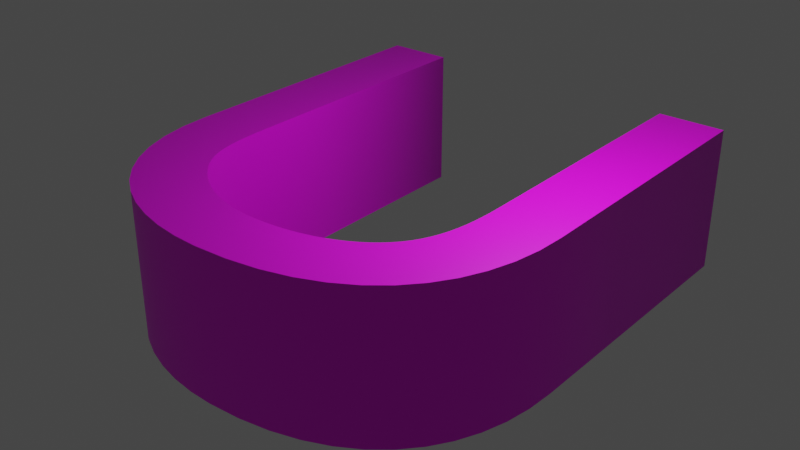 # Source: U.blend  (saved by Blender 2.92.15; exported with 4.5.12 LTS)
import bpy
from mathutils import Matrix  # noqa: F401  (used for matrix-valued properties, if any)

bpy.ops.wm.read_factory_settings(use_empty=True)
scene = bpy.context.scene
scene.name = 'Scene'

# ---- collections
col_collection = bpy.data.collections.new('Collection'); scene.collection.children.link(col_collection)

# ---- images (referenced by path relative to the original .blend; pixels are not part of the script)
import os
ASSET_DIR = os.environ.get("B2B_ASSET_DIR", "")  # directory of the original .blend (textures are referenced by path, not embedded)
HERE = os.path.dirname(os.path.abspath(__file__))  # packed textures are extracted next to this script under _unpacked/

def load_image(name, relpath, width, height, colorspace="sRGB"):
    """Load a texture the original file referenced (path relative to the .blend, or extracted next to this script)."""
    p = next((c for c in (os.path.join(HERE, relpath), os.path.join(ASSET_DIR, relpath)) if relpath and os.path.exists(c)), "")
    if p:
        img = bpy.data.images.load(p, check_existing=True)
        img.name = name
    else:  # same state as the original file: an image datablock whose file is absent (Cycles renders it pink)
        img = bpy.data.images.new(name, width, height)
        img.source = "FILE"
        img.filepath = "//" + (relpath or name)
    img.colorspace_settings.name = colorspace
    return img
img_u_texture_jpg = load_image('U_texture.jpg', 'U_texture.jpg', 1024, 1024, 'sRGB')

# ---- materials (node trees are filled in below, after node groups)
mat_material_001 = bpy.data.materials.new('Material.001')
mat_material_001.use_transparent_shadow = False

# ---- material node trees
mat_material_001.use_nodes = True; mat_material_001.node_tree.nodes.clear()
_N = mat_material_001.node_tree.nodes; _L = mat_material_001.node_tree.links
n0 = _N.new('ShaderNodeBsdfPrincipled'); n0.name = 'Principled BSDF'; n0.location = (10, 300)
n0.distribution = 'GGX'
n0.subsurface_method = 'BURLEY'
n0.inputs[3].default_value = 1.45
n0.inputs[27].default_value = (0.0, 0.0, 0.0, 1.0)
n0.inputs[28].default_value = 1.0
n1 = _N.new('ShaderNodeOutputMaterial'); n1.name = 'Material Output'; n1.location = (300, 300)
n2 = _N.new('ShaderNodeTexImage'); n2.name = 'Image Texture'; n2.location = (-280, 280)
n2.image = img_u_texture_jpg
_L.new(n0.outputs[0], n1.inputs[0])
_L.new(n2.outputs[0], n0.inputs[0])
n1.is_active_output = True

# ---- world
world_world = bpy.data.worlds.new('World'); scene.world = world_world
world_world.use_nodes = True; world_world.node_tree.nodes.clear()
_N = world_world.node_tree.nodes; _L = world_world.node_tree.links
n0 = _N.new('ShaderNodeOutputWorld'); n0.name = 'World Output'; n0.location = (300, 300)
n1 = _N.new('ShaderNodeBackground'); n1.name = 'Background'; n1.location = (10, 300)
n1.inputs[0].default_value = (0.05088, 0.05088, 0.05088, 1.0)
_L.new(n1.outputs[0], n0.inputs[0])
n0.is_active_output = True
world_world.color = (0.05088, 0.05088, 0.05088)
world_world.use_sun_shadow = False
world_world.sun_shadow_jitter_overblur = 0.0

# ---- lights
light_light = bpy.data.lights.new('Light', 'POINT')
light_light.transmission_factor = 0.0
light_light.energy = 1000.0
light_light.shadow_soft_size = 0.1
light_light.shadow_maximum_resolution = 0.006
light_light.use_absolute_resolution = True

# ---- meshes
me_text = bpy.data.meshes.new('Text')
me_text.from_pydata([(4.207, -0.3636, 1.34), (4.12, -0.8952, 1.34), (3.973, -1.388, 1.34), (3.768, -1.841, 1.34), (3.504, -2.249, 1.34), (3.181, -2.612, 1.34), (2.799, -2.926, 1.34), (2.357, -3.188, 1.34), (1.856, -3.397, 1.34), (1.295, -3.549, 1.34), (0.6749, -3.642, 1.34), (-0.005536, -3.674, 1.34), (-0.5073, -3.65, 1.34), (-1.0, -3.578, 1.34), (-1.477, -3.456, 1.34), (-1.932, -3.284, 1.34), (-2.359, -3.059, 1.34), (-2.75, -2.782, 1.34), (-3.098, -2.45, 1.34), (-3.399, -2.063, 1.34), (-3.644, -1.619, 1.34), (-3.827, -1.117, 1.34), (-3.942, -0.5567, 1.34), (-3.982, 0.06389, 1.34), (-3.982, 6.0, 1.34), (-2.61, 6.0, 1.34), (-2.61, 0.3579, 1.34), (-2.607, 0.1012, 1.34), (-2.597, -0.1315, 1.34), (-2.581, -0.3421, 1.34), (-2.557, -0.5329, 1.34), (-2.525, -0.706, 1.34), (-2.485, -0.8636, 1.34), (-2.436, -1.008, 1.34), (-2.377, -1.141, 1.34), (-2.308, -1.264, 1.34), (-2.229, -1.381, 1.34), (-2.138, -1.493, 1.34), (-2.036, -1.602, 1.34), (-1.896, -1.733, 1.34), (-1.751, -1.852, 1.34), (-1.6, -1.959, 1.34), (-1.443, -2.055, 1.34), (-1.28, -2.14, 1.34), (-1.112, -2.213, 1.34), (-0.9371, -2.275, 1.34), (-0.7569, -2.325, 1.34), (-0.5708, -2.364, 1.34), (-0.3789, -2.392, 1.34), (-0.1811, -2.409, 1.34), (0.02246, -2.414, 1.34), (0.2788, -2.407, 1.34), (0.5228, -2.387, 1.34), (0.7544, -2.355, 1.34), (0.9734, -2.311, 1.34), (1.18, -2.256, 1.34), (1.373, -2.192, 1.34), (1.554, -2.118, 1.34), (1.722, -2.037, 1.34), (1.877, -1.948, 1.34), (2.019, -1.852, 1.34), (2.147, -1.75, 1.34), (2.262, -1.644, 1.34), (2.377, -1.517, 1.34), (2.477, -1.382, 1.34), (2.563, -1.237, 1.34), (2.636, -1.085, 1.34), (2.697, -0.9232, 1.34), (2.747, -0.7534, 1.34), (2.787, -0.575, 1.34), (2.817, -0.3883, 1.34), (2.839, -0.1931, 1.34), (2.854, 0.01029, 1.34), (2.862, 0.222, 1.34), (2.864, 0.4419, 1.34), (2.864, 6.0, 1.34), (4.236, 6.0, 1.34), (4.236, 0.2039, 1.34), (4.207, -0.3636, -1.66), (4.12, -0.8952, -1.66), (3.973, -1.388, -1.66), (3.768, -1.841, -1.66), (3.504, -2.249, -1.66), (3.181, -2.612, -1.66), (2.799, -2.926, -1.66), (2.357, -3.188, -1.66), (1.856, -3.397, -1.66), (1.295, -3.549, -1.66), (0.6749, -3.642, -1.66), (-0.005536, -3.674, -1.66), (-0.5073, -3.65, -1.66), (-1.0, -3.578, -1.66), (-1.477, -3.456, -1.66), (-1.932, -3.284, -1.66), (-2.359, -3.059, -1.66), (-2.75, -2.782, -1.66), (-3.098, -2.45, -1.66), (-3.399, -2.063, -1.66), (-3.644, -1.619, -1.66), (-3.827, -1.117, -1.66), (-3.942, -0.5567, -1.66), (-3.982, 0.06389, -1.66), (-3.982, 6.0, -1.66), (-2.61, 6.0, -1.66), (-2.61, 0.3579, -1.66), (-2.607, 0.1012, -1.66), (-2.597, -0.1315, -1.66), (-2.581, -0.3421, -1.66), (-2.557, -0.5329, -1.66), (-2.525, -0.706, -1.66), (-2.485, -0.8636, -1.66), (-2.436, -1.008, -1.66), (-2.377, -1.141, -1.66), (-2.308, -1.264, -1.66), (-2.229, -1.381, -1.66), (-2.138, -1.493, -1.66), (-2.036, -1.602, -1.66), (-1.896, -1.733, -1.66), (-1.751, -1.852, -1.66), (-1.6, -1.959, -1.66), (-1.443, -2.055, -1.66), (-1.28, -2.14, -1.66), (-1.112, -2.213, -1.66), (-0.9371, -2.275, -1.66), (-0.7569, -2.325, -1.66), (-0.5708, -2.364, -1.66), (-0.3789, -2.392, -1.66), (-0.1811, -2.409, -1.66), (0.02246, -2.414, -1.66), (0.2788, -2.407, -1.66), (0.5228, -2.387, -1.66), (0.7544, -2.355, -1.66), (0.9734, -2.311, -1.66), (1.18, -2.256, -1.66), (1.373, -2.192, -1.66), (1.554, -2.118, -1.66), (1.722, -2.037, -1.66), (1.877, -1.948, -1.66), (2.019, -1.852, -1.66), (2.147, -1.75, -1.66), (2.262, -1.644, -1.66), (2.377, -1.517, -1.66), (2.477, -1.382, -1.66), (2.563, -1.237, -1.66), (2.636, -1.085, -1.66), (2.697, -0.9232, -1.66), (2.747, -0.7534, -1.66), (2.787, -0.575, -1.66), (2.817, -0.3883, -1.66), (2.839, -0.1931, -1.66), (2.854, 0.01029, -1.66), (2.862, 0.222, -1.66), (2.864, 0.4419, -1.66), (2.864, 6.0, -1.66), (4.236, 6.0, -1.66), (4.236, 0.2039, -1.66), (4.207, -0.3636, -1.66), (4.207, -0.3636, 1.34), (4.12, -0.8952, -1.66), (4.12, -0.8952, 1.34), (3.973, -1.388, -1.66), (3.973, -1.388, 1.34), (3.768, -1.841, -1.66), (3.768, -1.841, 1.34), (3.504, -2.249, -1.66), (3.504, -2.249, 1.34), (3.181, -2.612, -1.66), (3.181, -2.612, 1.34), (2.799, -2.926, -1.66), (2.799, -2.926, 1.34), (2.357, -3.188, -1.66), (2.357, -3.188, 1.34), (1.856, -3.397, -1.66), (1.856, -3.397, 1.34), (1.295, -3.549, -1.66), (1.295, -3.549, 1.34), (0.6749, -3.642, -1.66), (0.6749, -3.642, 1.34), (-0.005536, -3.674, -1.66), (-0.005536, -3.674, 1.34), (-0.5073, -3.65, -1.66), (-0.5073, -3.65, 1.34), (-1.0, -3.578, -1.66), (-1.0, -3.578, 1.34), (-1.477, -3.456, -1.66), (-1.477, -3.456, 1.34), (-1.932, -3.284, -1.66), (-1.932, -3.284, 1.34), (-2.359, -3.059, -1.66), (-2.359, -3.059, 1.34), (-2.75, -2.782, -1.66), (-2.75, -2.782, 1.34), (-3.098, -2.45, -1.66), (-3.098, -2.45, 1.34), (-3.399, -2.063, -1.66), (-3.399, -2.063, 1.34), (-3.644, -1.619, -1.66), (-3.644, -1.619, 1.34), (-3.827, -1.117, -1.66), (-3.827, -1.117, 1.34), (-3.942, -0.5567, -1.66), (-3.942, -0.5567, 1.34), (-3.982, 0.06389, -1.66), (-3.982, 0.06389, 1.34), (-3.982, 6.0, -1.66), (-3.982, 6.0, 1.34), (-2.61, 6.0, -1.66), (-2.61, 6.0, 1.34), (-2.61, 0.3579, -1.66), (-2.61, 0.3579, 1.34), (-2.607, 0.1012, -1.66), (-2.607, 0.1012, 1.34), (-2.597, -0.1315, -1.66), (-2.597, -0.1315, 1.34), (-2.581, -0.3421, -1.66), (-2.581, -0.3421, 1.34), (-2.557, -0.5329, -1.66), (-2.557, -0.5329, 1.34), (-2.525, -0.706, -1.66), (-2.525, -0.706, 1.34), (-2.485, -0.8636, -1.66), (-2.485, -0.8636, 1.34), (-2.436, -1.008, -1.66), (-2.436, -1.008, 1.34), (-2.377, -1.141, -1.66), (-2.377, -1.141, 1.34), (-2.308, -1.264, -1.66), (-2.308, -1.264, 1.34), (-2.229, -1.381, -1.66), (-2.229, -1.381, 1.34), (-2.138, -1.493, -1.66), (-2.138, -1.493, 1.34), (-2.036, -1.602, -1.66), (-2.036, -1.602, 1.34), (-1.896, -1.733, -1.66), (-1.896, -1.733, 1.34), (-1.751, -1.852, -1.66), (-1.751, -1.852, 1.34), (-1.6, -1.959, -1.66), (-1.6, -1.959, 1.34), (-1.443, -2.055, -1.66), (-1.443, -2.055, 1.34), (-1.28, -2.14, -1.66), (-1.28, -2.14, 1.34), (-1.112, -2.213, -1.66), (-1.112, -2.213, 1.34), (-0.9371, -2.275, -1.66), (-0.9371, -2.275, 1.34), (-0.7569, -2.325, -1.66), (-0.7569, -2.325, 1.34), (-0.5708, -2.364, -1.66), (-0.5708, -2.364, 1.34), (-0.3789, -2.392, -1.66), (-0.3789, -2.392, 1.34), (-0.1811, -2.409, -1.66), (-0.1811, -2.409, 1.34), (0.02246, -2.414, -1.66), (0.02246, -2.414, 1.34), (0.2788, -2.407, -1.66), (0.2788, -2.407, 1.34), (0.5228, -2.387, -1.66), (0.5228, -2.387, 1.34), (0.7544, -2.355, -1.66), (0.7544, -2.355, 1.34), (0.9734, -2.311, -1.66), (0.9734, -2.311, 1.34), (1.18, -2.256, -1.66), (1.18, -2.256, 1.34), (1.373, -2.192, -1.66), (1.373, -2.192, 1.34), (1.554, -2.118, -1.66), (1.554, -2.118, 1.34), (1.722, -2.037, -1.66), (1.722, -2.037, 1.34), (1.877, -1.948, -1.66), (1.877, -1.948, 1.34), (2.019, -1.852, -1.66), (2.019, -1.852, 1.34), (2.147, -1.75, -1.66), (2.147, -1.75, 1.34), (2.262, -1.644, -1.66), (2.262, -1.644, 1.34), (2.377, -1.517, -1.66), (2.377, -1.517, 1.34), (2.477, -1.382, -1.66), (2.477, -1.382, 1.34), (2.563, -1.237, -1.66), (2.563, -1.237, 1.34), (2.636, -1.085, -1.66), (2.636, -1.085, 1.34), (2.697, -0.9232, -1.66), (2.697, -0.9232, 1.34), (2.747, -0.7534, -1.66), (2.747, -0.7534, 1.34), (2.787, -0.575, -1.66), (2.787, -0.575, 1.34), (2.817, -0.3883, -1.66), (2.817, -0.3883, 1.34), (2.839, -0.1931, -1.66), (2.839, -0.1931, 1.34), (2.854, 0.01029, -1.66), (2.854, 0.01029, 1.34), (2.862, 0.222, -1.66), (2.862, 0.222, 1.34), (2.864, 0.4419, -1.66), (2.864, 0.4419, 1.34), (2.864, 6.0, -1.66), (2.864, 6.0, 1.34), (4.236, 6.0, -1.66), (4.236, 6.0, 1.34), (4.236, 0.2039, -1.66), (4.236, 0.2039, 1.34)], [], [(23, 25, 24), (23, 26, 25), (74, 76, 75), (74, 77, 76), (73, 77, 74), (23, 27, 26), (72, 77, 73), (72, 0, 77), (23, 28, 27), (22, 28, 23), (71, 0, 72), (22, 29, 28), (70, 0, 71), (22, 30, 29), (70, 1, 0), (69, 1, 70), (22, 31, 30), (21, 31, 22), (68, 1, 69), (21, 32, 31), (67, 1, 68), (21, 33, 32), (67, 2, 1), (66, 2, 67), (21, 34, 33), (65, 2, 66), (20, 34, 21), (20, 35, 34), (64, 2, 65), (20, 36, 35), (20, 37, 36), (63, 2, 64), (63, 3, 2), (20, 38, 37), (62, 3, 63), (20, 39, 38), (19, 39, 20), (61, 3, 62), (19, 40, 39), (60, 3, 61), (60, 4, 3), (19, 41, 40), (59, 4, 60), (58, 4, 59), (19, 42, 41), (57, 4, 58), (19, 43, 42), (18, 43, 19), (56, 4, 57), (18, 44, 43), (55, 4, 56), (18, 45, 44), (55, 5, 4), (54, 5, 55), (18, 46, 45), (53, 5, 54), (18, 47, 46), (52, 5, 53), (18, 48, 47), (51, 5, 52), (18, 49, 48), (50, 5, 51), (18, 50, 49), (18, 5, 50), (17, 5, 18), (17, 6, 5), (16, 6, 17), (16, 7, 6), (15, 7, 16), (15, 8, 7), (14, 8, 15), (14, 9, 8), (13, 9, 14), (13, 10, 9), (12, 10, 13), (12, 11, 10), (103, 101, 102), (104, 101, 103), (154, 152, 153), (155, 152, 154), (155, 151, 152), (105, 101, 104), (155, 150, 151), (78, 150, 155), (106, 101, 105), (106, 100, 101), (78, 149, 150), (107, 100, 106), (78, 148, 149), (108, 100, 107), (79, 148, 78), (79, 147, 148), (109, 100, 108), (109, 99, 100), (79, 146, 147), (110, 99, 109), (79, 145, 146), (111, 99, 110), (80, 145, 79), (80, 144, 145), (112, 99, 111), (80, 143, 144), (112, 98, 99), (113, 98, 112), (80, 142, 143), (114, 98, 113), (115, 98, 114), (80, 141, 142), (81, 141, 80), (116, 98, 115), (81, 140, 141), (117, 98, 116), (117, 97, 98), (81, 139, 140), (118, 97, 117), (81, 138, 139), (82, 138, 81), (119, 97, 118), (82, 137, 138), (82, 136, 137), (120, 97, 119), (82, 135, 136), (121, 97, 120), (121, 96, 97), (82, 134, 135), (122, 96, 121), (82, 133, 134), (123, 96, 122), (83, 133, 82), (83, 132, 133), (124, 96, 123), (83, 131, 132), (125, 96, 124), (83, 130, 131), (126, 96, 125), (83, 129, 130), (127, 96, 126), (83, 128, 129), (128, 96, 127), (83, 96, 128), (83, 95, 96), (84, 95, 83), (84, 94, 95), (85, 94, 84), (85, 93, 94), (86, 93, 85), (86, 92, 93), (87, 92, 86), (87, 91, 92), (88, 91, 87), (88, 90, 91), (89, 90, 88), (159, 156, 157), (161, 158, 159), (163, 160, 161), (165, 162, 163), (167, 164, 165), (169, 166, 167), (171, 168, 169), (173, 170, 171), (175, 172, 173), (177, 174, 175), (179, 176, 177), (181, 178, 179), (183, 180, 181), (185, 182, 183), (187, 184, 185), (189, 186, 187), (191, 188, 189), (193, 190, 191), (195, 192, 193), (197, 194, 195), (199, 196, 197), (201, 198, 199), (203, 200, 201), (205, 202, 203), (207, 204, 205), (209, 206, 207), (211, 208, 209), (213, 210, 211), (215, 212, 213), (217, 214, 215), (219, 216, 217), (221, 218, 219), (223, 220, 221), (225, 222, 223), (227, 224, 225), (229, 226, 227), (231, 228, 229), (233, 230, 231), (235, 232, 233), (237, 234, 235), (239, 236, 237), (241, 238, 239), (243, 240, 241), (245, 242, 243), (247, 244, 245), (249, 246, 247), (251, 248, 249), (253, 250, 251), (255, 252, 253), (257, 254, 255), (259, 256, 257), (261, 258, 259), (263, 260, 261), (265, 262, 263), (267, 264, 265), (269, 266, 267), (271, 268, 269), (273, 270, 271), (275, 272, 273), (277, 274, 275), (279, 276, 277), (281, 278, 279), (283, 280, 281), (285, 282, 283), (287, 284, 285), (289, 286, 287), (291, 288, 289), (293, 290, 291), (295, 292, 293), (297, 294, 295), (299, 296, 297), (301, 298, 299), (303, 300, 301), (305, 302, 303), (307, 304, 305), (309, 306, 307), (311, 308, 309), (157, 310, 311), (159, 158, 156), (161, 160, 158), (163, 162, 160), (165, 164, 162), (167, 166, 164), (169, 168, 166), (171, 170, 168), (173, 172, 170), (175, 174, 172), (177, 176, 174), (179, 178, 176), (181, 180, 178), (183, 182, 180), (185, 184, 182), (187, 186, 184), (189, 188, 186), (191, 190, 188), (193, 192, 190), (195, 194, 192), (197, 196, 194), (199, 198, 196), (201, 200, 198), (203, 202, 200), (205, 204, 202), (207, 206, 204), (209, 208, 206), (211, 210, 208), (213, 212, 210), (215, 214, 212), (217, 216, 214), (219, 218, 216), (221, 220, 218), (223, 222, 220), (225, 224, 222), (227, 226, 224), (229, 228, 226), (231, 230, 228), (233, 232, 230), (235, 234, 232), (237, 236, 234), (239, 238, 236), (241, 240, 238), (243, 242, 240), (245, 244, 242), (247, 246, 244), (249, 248, 246), (251, 250, 248), (253, 252, 250), (255, 254, 252), (257, 256, 254), (259, 258, 256), (261, 260, 258), (263, 262, 260), (265, 264, 262), (267, 266, 264), (269, 268, 266), (271, 270, 268), (273, 272, 270), (275, 274, 272), (277, 276, 274), (279, 278, 276), (281, 280, 278), (283, 282, 280), (285, 284, 282), (287, 286, 284), (289, 288, 286), (291, 290, 288), (293, 292, 290), (295, 294, 292), (297, 296, 294), (299, 298, 296), (301, 300, 298), (303, 302, 300), (305, 304, 302), (307, 306, 304), (309, 308, 306), (311, 310, 308), (157, 156, 310)])
me_text.polygons.foreach_set('use_smooth', [0, 0, 0, 0, 0, 0, 0, 0, 0, 0, 0, 0, 0, 0, 0, 0, 0, 0, 0, 0, 0, 0, 0, 0, 0, 0, 0, 0, 0, 0, 0, 0, 0, 0, 0, 0, 0, 0, 0, 0, 0, 0, 0, 0, 0, 0, 0, 0, 0, 0, 0, 0, 0, 0, 0, 0, 0, 0, 0, 0, 0, 0, 0, 0, 0, 0, 0, 0, 0, 0, 0, 0, 0, 0, 0, 0, 0, 0, 0, 0, 0, 0, 0, 0, 0, 0, 0, 0, 0, 0, 0, 0, 0, 0, 0, 0, 0, 0, 0, 0, 0, 0, 0, 0, 0, 0, 0, 0, 0, 0, 0, 0, 0, 0, 0, 0, 0, 0, 0, 0, 0, 0, 0, 0, 0, 0, 0, 0, 0, 0, 0, 0, 0, 0, 0, 0, 0, 0, 0, 0, 0, 0, 0, 0, 0, 0, 0, 0, 0, 0, 0, 0, 1, 1, 1, 1, 1, 1, 1, 1, 1, 1, 1, 1, 1, 1, 1, 1, 1, 1, 1, 1, 1, 1, 1, 1, 1, 1, 1, 1, 1, 1, 1, 1, 1, 1, 1, 1, 1, 1, 1, 1, 1, 1, 1, 1, 1, 1, 1, 1, 1, 1, 1, 1, 1, 1, 1, 1, 1, 1, 1, 1, 1, 1, 1, 1, 1, 1, 1, 1, 1, 1, 1, 1, 1, 1, 1, 1, 1, 1, 1, 1, 1, 1, 1, 1, 1, 1, 1, 1, 1, 1, 1, 1, 1, 1, 1, 1, 1, 1, 1, 1, 1, 1, 1, 1, 1, 1, 1, 1, 1, 1, 1, 1, 1, 1, 1, 1, 1, 1, 1, 1, 1, 1, 1, 1, 1, 1, 1, 1, 1, 1, 1, 1, 1, 1, 1, 1, 1, 1, 1, 1, 1, 1, 1, 1, 1, 1, 1, 1, 1, 1, 1, 1, 1, 1, 1, 1])
_uv = me_text.uv_layers.new(name='UVMap')
_uv.uv.foreach_set('vector', [0.2987, 0.0, 0.3247, 0.0, 0.3117, 0.0, 0.2987, 0.0, 0.3377, 0.0, 0.3247, 0.0, 0.961, 0.0, 0.987, 0.0, 0.974, 0.0, 0.961, 0.0, 1.0, 0.0, 0.987, 0.0, 0.9481, 0.0, 1.0, 0.0, 0.961, 0.0, 0.2987, 0.0, 0.3506, 0.0, 0.3377, 0.0, 0.9351, 0.0, 1.0, 0.0, 0.9481, 0.0, 0.9351, 0.0, 0.0, 0.0, 1.0, 0.0, 0.2987, 0.0, 0.3636, 0.0, 0.3506, 0.0, 0.2857, 0.0, 0.3636, 0.0, 0.2987, 0.0, 0.9221, 0.0, 0.0, 0.0, 0.9351, 0.0, 0.2857, 0.0, 0.3766, 0.0, 0.3636, 0.0, 0.9091, 0.0, 0.0, 0.0, 0.9221, 0.0, 0.2857, 0.0, 0.3896, 0.0, 0.3766, 0.0, 0.9091, 0.0, 0.01299, 0.0, 0.0, 0.0, 0.8961, 0.0, 0.01299, 0.0, 0.9091, 0.0, 0.2857, 0.0, 0.4026, 0.0, 0.3896, 0.0, 0.2727, 0.0, 0.4026, 0.0, 0.2857, 0.0, 0.8831, 0.0, 0.01299, 0.0, 0.8961, 0.0, 0.2727, 0.0, 0.4156, 0.0, 0.4026, 0.0, 0.8701, 0.0, 0.01299, 0.0, 0.8831, 0.0, 0.2727, 0.0, 0.4286, 0.0, 0.4156, 0.0, 0.8701, 0.0, 0.02597, 0.0, 0.01299, 0.0, 0.8571, 0.0, 0.02597, 0.0, 0.8701, 0.0, 0.2727, 0.0, 0.4416, 0.0, 0.4286, 0.0, 0.8442, 0.0, 0.02597, 0.0, 0.8571, 0.0, 0.2597, 0.0, 0.4416, 0.0, 0.2727, 0.0, 0.2597, 0.0, 0.4545, 0.0, 0.4416, 0.0, 0.8312, 0.0, 0.02597, 0.0, 0.8442, 0.0, 0.2597, 0.0, 0.4675, 0.0, 0.4545, 0.0, 0.2597, 0.0, 0.4805, 0.0, 0.4675, 0.0, 0.8182, 0.0, 0.02597, 0.0, 0.8312, 0.0, 0.8182, 0.0, 0.03896, 0.0, 0.02597, 0.0, 0.2597, 0.0, 0.4935, 0.0, 0.4805, 0.0, 0.8052, 0.0, 0.03896, 0.0, 0.8182, 0.0, 0.2597, 0.0, 0.5065, 0.0, 0.4935, 0.0, 0.2468, 0.0, 0.5065, 0.0, 0.2597, 0.0, 0.7922, 0.0, 0.03896, 0.0, 0.8052, 0.0, 0.2468, 0.0, 0.5195, 0.0, 0.5065, 0.0, 0.7792, 0.0, 0.03896, 0.0, 0.7922, 0.0, 0.7792, 0.0, 0.05195, 0.0, 0.03896, 0.0, 0.2468, 0.0, 0.5325, 0.0, 0.5195, 0.0, 0.7662, 0.0, 0.05195, 0.0, 0.7792, 0.0, 0.7532, 0.0, 0.05195, 0.0, 0.7662, 0.0, 0.2468, 0.0, 0.5455, 0.0, 0.5325, 0.0, 0.7403, 0.0, 0.05195, 0.0, 0.7532, 0.0, 0.2468, 0.0, 0.5584, 0.0, 0.5455, 0.0, 0.2338, 0.0, 0.5584, 0.0, 0.2468, 0.0, 0.7273, 0.0, 0.05195, 0.0, 0.7403, 0.0, 0.2338, 0.0, 0.5714, 0.0, 0.5584, 0.0, 0.7143, 0.0, 0.05195, 0.0, 0.7273, 0.0, 0.2338, 0.0, 0.5844, 0.0, 0.5714, 0.0, 0.7143, 0.0, 0.06494, 0.0, 0.05195, 0.0, 0.7013, 0.0, 0.06494, 0.0, 0.7143, 0.0, 0.2338, 0.0, 0.5974, 0.0, 0.5844, 0.0, 0.6883, 0.0, 0.06494, 0.0, 0.7013, 0.0, 0.2338, 0.0, 0.6104, 0.0, 0.5974, 0.0, 0.6753, 0.0, 0.06494, 0.0, 0.6883, 0.0, 0.2338, 0.0, 0.6234, 0.0, 0.6104, 0.0, 0.6623, 0.0, 0.06494, 0.0, 0.6753, 0.0, 0.2338, 0.0, 0.6364, 0.0, 0.6234, 0.0, 0.6494, 0.0, 0.06494, 0.0, 0.6623, 0.0, 0.2338, 0.0, 0.6494, 0.0, 0.6364, 0.0, 0.2338, 0.0, 0.06494, 0.0, 0.6494, 0.0, 0.2208, 0.0, 0.06494, 0.0, 0.2338, 0.0, 0.2208, 0.0, 0.07792, 0.0, 0.06494, 0.0, 0.2078, 0.0, 0.07792, 0.0, 0.2208, 0.0, 0.2078, 0.0, 0.09091, 0.0, 0.07792, 0.0, 0.1948, 0.0, 0.09091, 0.0, 0.2078, 0.0, 0.1948, 0.0, 0.1039, 0.0, 0.09091, 0.0, 0.1818, 0.0, 0.1039, 0.0, 0.1948, 0.0, 0.1818, 0.0, 0.1169, 0.0, 0.1039, 0.0, 0.1688, 0.0, 0.1169, 0.0, 0.1818, 0.0, 0.1688, 0.0, 0.1299, 0.0, 0.1169, 0.0, 0.1558, 0.0, 0.1299, 0.0, 0.1688, 0.0, 0.1558, 0.0, 0.1429, 0.0, 0.1299, 0.0, 0.3247, 0.0, 0.2987, 0.0, 0.3117, 0.0, 0.3377, 0.0, 0.2987, 0.0, 0.3247, 0.0, 0.987, 0.0, 0.961, 0.0, 0.974, 0.0, 1.0, 0.0, 0.961, 0.0, 0.987, 0.0, 1.0, 0.0, 0.9481, 0.0, 0.961, 0.0, 0.3506, 0.0, 0.2987, 0.0, 0.3377, 0.0, 1.0, 0.0, 0.9351, 0.0, 0.9481, 0.0, 0.0, 0.0, 0.9351, 0.0, 1.0, 0.0, 0.3636, 0.0, 0.2987, 0.0, 0.3506, 0.0, 0.3636, 0.0, 0.2857, 0.0, 0.2987, 0.0, 0.0, 0.0, 0.9221, 0.0, 0.9351, 0.0, 0.3766, 0.0, 0.2857, 0.0, 0.3636, 0.0, 0.0, 0.0, 0.9091, 0.0, 0.9221, 0.0, 0.3896, 0.0, 0.2857, 0.0, 0.3766, 0.0, 0.01299, 0.0, 0.9091, 0.0, 0.0, 0.0, 0.01299, 0.0, 0.8961, 0.0, 0.9091, 0.0, 0.4026, 0.0, 0.2857, 0.0, 0.3896, 0.0, 0.4026, 0.0, 0.2727, 0.0, 0.2857, 0.0, 0.01299, 0.0, 0.8831, 0.0, 0.8961, 0.0, 0.4156, 0.0, 0.2727, 0.0, 0.4026, 0.0, 0.01299, 0.0, 0.8701, 0.0, 0.8831, 0.0, 0.4286, 0.0, 0.2727, 0.0, 0.4156, 0.0, 0.02597, 0.0, 0.8701, 0.0, 0.01299, 0.0, 0.02597, 0.0, 0.8571, 0.0, 0.8701, 0.0, 0.4416, 0.0, 0.2727, 0.0, 0.4286, 0.0, 0.02597, 0.0, 0.8442, 0.0, 0.8571, 0.0, 0.4416, 0.0, 0.2597, 0.0, 0.2727, 0.0, 0.4545, 0.0, 0.2597, 0.0, 0.4416, 0.0, 0.02597, 0.0, 0.8312, 0.0, 0.8442, 0.0, 0.4675, 0.0, 0.2597, 0.0, 0.4545, 0.0, 0.4805, 0.0, 0.2597, 0.0, 0.4675, 0.0, 0.02597, 0.0, 0.8182, 0.0, 0.8312, 0.0, 0.03896, 0.0, 0.8182, 0.0, 0.02597, 0.0, 0.4935, 0.0, 0.2597, 0.0, 0.4805, 0.0, 0.03896, 0.0, 0.8052, 0.0, 0.8182, 0.0, 0.5065, 0.0, 0.2597, 0.0, 0.4935, 0.0, 0.5065, 0.0, 0.2468, 0.0, 0.2597, 0.0, 0.03896, 0.0, 0.7922, 0.0, 0.8052, 0.0, 0.5195, 0.0, 0.2468, 0.0, 0.5065, 0.0, 0.03896, 0.0, 0.7792, 0.0, 0.7922, 0.0, 0.05195, 0.0, 0.7792, 0.0, 0.03896, 0.0, 0.5325, 0.0, 0.2468, 0.0, 0.5195, 0.0, 0.05195, 0.0, 0.7662, 0.0, 0.7792, 0.0, 0.05195, 0.0, 0.7532, 0.0, 0.7662, 0.0, 0.5455, 0.0, 0.2468, 0.0, 0.5325, 0.0, 0.05195, 0.0, 0.7403, 0.0, 0.7532, 0.0, 0.5584, 0.0, 0.2468, 0.0, 0.5455, 0.0, 0.5584, 0.0, 0.2338, 0.0, 0.2468, 0.0, 0.05195, 0.0, 0.7273, 0.0, 0.7403, 0.0, 0.5714, 0.0, 0.2338, 0.0, 0.5584, 0.0, 0.05195, 0.0, 0.7143, 0.0, 0.7273, 0.0, 0.5844, 0.0, 0.2338, 0.0, 0.5714, 0.0, 0.06494, 0.0, 0.7143, 0.0, 0.05195, 0.0, 0.06494, 0.0, 0.7013, 0.0, 0.7143, 0.0, 0.5974, 0.0, 0.2338, 0.0, 0.5844, 0.0, 0.06494, 0.0, 0.6883, 0.0, 0.7013, 0.0, 0.6104, 0.0, 0.2338, 0.0, 0.5974, 0.0, 0.06494, 0.0, 0.6753, 0.0, 0.6883, 0.0, 0.6234, 0.0, 0.2338, 0.0, 0.6104, 0.0, 0.06494, 0.0, 0.6623, 0.0, 0.6753, 0.0, 0.6364, 0.0, 0.2338, 0.0, 0.6234, 0.0, 0.06494, 0.0, 0.6494, 0.0, 0.6623, 0.0, 0.6494, 0.0, 0.2338, 0.0, 0.6364, 0.0, 0.06494, 0.0, 0.2338, 0.0, 0.6494, 0.0, 0.06494, 0.0, 0.2208, 0.0, 0.2338, 0.0, 0.07792, 0.0, 0.2208, 0.0, 0.06494, 0.0, 0.07792, 0.0, 0.2078, 0.0, 0.2208, 0.0, 0.09091, 0.0, 0.2078, 0.0, 0.07792, 0.0, 0.09091, 0.0, 0.1948, 0.0, 0.2078, 0.0, 0.1039, 0.0, 0.1948, 0.0, 0.09091, 0.0, 0.1039, 0.0, 0.1818, 0.0, 0.1948, 0.0, 0.1169, 0.0, 0.1818, 0.0, 0.1039, 0.0, 0.1169, 0.0, 0.1688, 0.0, 0.1818, 0.0, 0.1299, 0.0, 0.1688, 0.0, 0.1169, 0.0, 0.1299, 0.0, 0.1558, 0.0, 0.1688, 0.0, 0.1429, 0.0, 0.1558, 0.0, 0.1299, 0.0, 0.01282, 1.0, 0.0, 0.0, 0.0, 1.0, 0.02564, 1.0, 0.01282, 0.0, 0.01282, 1.0, 0.03846, 1.0, 0.02564, 0.0, 0.02564, 1.0, 0.05128, 1.0, 0.03846, 0.0, 0.03846, 1.0, 0.0641, 1.0, 0.05128, 0.0, 0.05128, 1.0, 0.07692, 1.0, 0.0641, 0.0, 0.0641, 1.0, 0.08974, 1.0, 0.07692, 0.0, 0.07692, 1.0, 0.1026, 1.0, 0.08974, 0.0, 0.08974, 1.0, 0.1154, 1.0, 0.1026, 0.0, 0.1026, 1.0, 0.1282, 1.0, 0.1154, 0.0, 0.1154, 1.0, 0.141, 1.0, 0.1282, 0.0, 0.1282, 1.0, 0.1538, 1.0, 0.141, 0.0, 0.141, 1.0, 0.1667, 1.0, 0.1538, 0.0, 0.1538, 1.0, 0.1795, 1.0, 0.1667, 0.0, 0.1667, 1.0, 0.1923, 1.0, 0.1795, 0.0, 0.1795, 1.0, 0.2051, 1.0, 0.1923, 0.0, 0.1923, 1.0, 0.2179, 1.0, 0.2051, 0.0, 0.2051, 1.0, 0.2308, 1.0, 0.2179, 0.0, 0.2179, 1.0, 0.2436, 1.0, 0.2308, 0.0, 0.2308, 1.0, 0.2564, 1.0, 0.2436, 0.0, 0.2436, 1.0, 0.2692, 1.0, 0.2564, 0.0, 0.2564, 1.0, 0.2821, 1.0, 0.2692, 0.0, 0.2692, 1.0, 0.2949, 1.0, 0.2821, 0.0, 0.2821, 1.0, 0.3077, 1.0, 0.2949, 0.0, 0.2949, 1.0, 0.3205, 1.0, 0.3077, 0.0, 0.3077, 1.0, 0.3333, 1.0, 0.3205, 0.0, 0.3205, 1.0, 0.3462, 1.0, 0.3333, 0.0, 0.3333, 1.0, 0.359, 1.0, 0.3462, 0.0, 0.3462, 1.0, 0.3718, 1.0, 0.359, 0.0, 0.359, 1.0, 0.3846, 1.0, 0.3718, 0.0, 0.3718, 1.0, 0.3974, 1.0, 0.3846, 0.0, 0.3846, 1.0, 0.4103, 1.0, 0.3974, 0.0, 0.3974, 1.0, 0.4231, 1.0, 0.4103, 0.0, 0.4103, 1.0, 0.4359, 1.0, 0.4231, 0.0, 0.4231, 1.0, 0.4487, 1.0, 0.4359, 0.0, 0.4359, 1.0, 0.4615, 1.0, 0.4487, 0.0, 0.4487, 1.0, 0.4744, 1.0, 0.4615, 0.0, 0.4615, 1.0, 0.4872, 1.0, 0.4744, 0.0, 0.4744, 1.0, 0.5, 1.0, 0.4872, 0.0, 0.4872, 1.0, 0.5128, 1.0, 0.5, 0.0, 0.5, 1.0, 0.5256, 1.0, 0.5128, 0.0, 0.5128, 1.0, 0.5385, 1.0, 0.5256, 0.0, 0.5256, 1.0, 0.5513, 1.0, 0.5385, 0.0, 0.5385, 1.0, 0.5641, 1.0, 0.5513, 0.0, 0.5513, 1.0, 0.5769, 1.0, 0.5641, 0.0, 0.5641, 1.0, 0.5897, 1.0, 0.5769, 0.0, 0.5769, 1.0, 0.6026, 1.0, 0.5897, 0.0, 0.5897, 1.0, 0.6154, 1.0, 0.6026, 0.0, 0.6026, 1.0, 0.6282, 1.0, 0.6154, 0.0, 0.6154, 1.0, 0.641, 1.0, 0.6282, 0.0, 0.6282, 1.0, 0.6538, 1.0, 0.641, 0.0, 0.641, 1.0, 0.6667, 1.0, 0.6538, 0.0, 0.6538, 1.0, 0.6795, 1.0, 0.6667, 0.0, 0.6667, 1.0, 0.6923, 1.0, 0.6795, 0.0, 0.6795, 1.0, 0.7051, 1.0, 0.6923, 0.0, 0.6923, 1.0, 0.7179, 1.0, 0.7051, 0.0, 0.7051, 1.0, 0.7308, 1.0, 0.7179, 0.0, 0.7179, 1.0, 0.7436, 1.0, 0.7308, 0.0, 0.7308, 1.0, 0.7564, 1.0, 0.7436, 0.0, 0.7436, 1.0, 0.7692, 1.0, 0.7564, 0.0, 0.7564, 1.0, 0.7821, 1.0, 0.7692, 0.0, 0.7692, 1.0, 0.7949, 1.0, 0.7821, 0.0, 0.7821, 1.0, 0.8077, 1.0, 0.7949, 0.0, 0.7949, 1.0, 0.8205, 1.0, 0.8077, 0.0, 0.8077, 1.0, 0.8333, 1.0, 0.8205, 0.0, 0.8205, 1.0, 0.8462, 1.0, 0.8333, 0.0, 0.8333, 1.0, 0.859, 1.0, 0.8462, 0.0, 0.8462, 1.0, 0.8718, 1.0, 0.859, 0.0, 0.859, 1.0, 0.8846, 1.0, 0.8718, 0.0, 0.8718, 1.0, 0.8974, 1.0, 0.8846, 0.0, 0.8846, 1.0, 0.9103, 1.0, 0.8974, 0.0, 0.8974, 1.0, 0.9231, 1.0, 0.9103, 0.0, 0.9103, 1.0, 0.9359, 1.0, 0.9231, 0.0, 0.9231, 1.0, 0.9487, 1.0, 0.9359, 0.0, 0.9359, 1.0, 0.9615, 1.0, 0.9487, 0.0, 0.9487, 1.0, 0.9744, 1.0, 0.9615, 0.0, 0.9615, 1.0, 0.9872, 1.0, 0.9744, 0.0, 0.9744, 1.0, 1.0, 1.0, 0.9872, 0.0, 0.9872, 1.0, 0.01282, 1.0, 0.01282, 0.0, 0.0, 0.0, 0.02564, 1.0, 0.02564, 0.0, 0.01282, 0.0, 0.03846, 1.0, 0.03846, 0.0, 0.02564, 0.0, 0.05128, 1.0, 0.05128, 0.0, 0.03846, 0.0, 0.0641, 1.0, 0.0641, 0.0, 0.05128, 0.0, 0.07692, 1.0, 0.07692, 0.0, 0.0641, 0.0, 0.08974, 1.0, 0.08974, 0.0, 0.07692, 0.0, 0.1026, 1.0, 0.1026, 0.0, 0.08974, 0.0, 0.1154, 1.0, 0.1154, 0.0, 0.1026, 0.0, 0.1282, 1.0, 0.1282, 0.0, 0.1154, 0.0, 0.141, 1.0, 0.141, 0.0, 0.1282, 0.0, 0.1538, 1.0, 0.1538, 0.0, 0.141, 0.0, 0.1667, 1.0, 0.1667, 0.0, 0.1538, 0.0, 0.1795, 1.0, 0.1795, 0.0, 0.1667, 0.0, 0.1923, 1.0, 0.1923, 0.0, 0.1795, 0.0, 0.2051, 1.0, 0.2051, 0.0, 0.1923, 0.0, 0.2179, 1.0, 0.2179, 0.0, 0.2051, 0.0, 0.2308, 1.0, 0.2308, 0.0, 0.2179, 0.0, 0.2436, 1.0, 0.2436, 0.0, 0.2308, 0.0, 0.2564, 1.0, 0.2564, 0.0, 0.2436, 0.0, 0.2692, 1.0, 0.2692, 0.0, 0.2564, 0.0, 0.2821, 1.0, 0.2821, 0.0, 0.2692, 0.0, 0.2949, 1.0, 0.2949, 0.0, 0.2821, 0.0, 0.3077, 1.0, 0.3077, 0.0, 0.2949, 0.0, 0.3205, 1.0, 0.3205, 0.0, 0.3077, 0.0, 0.3333, 1.0, 0.3333, 0.0, 0.3205, 0.0, 0.3462, 1.0, 0.3462, 0.0, 0.3333, 0.0, 0.359, 1.0, 0.359, 0.0, 0.3462, 0.0, 0.3718, 1.0, 0.3718, 0.0, 0.359, 0.0, 0.3846, 1.0, 0.3846, 0.0, 0.3718, 0.0, 0.3974, 1.0, 0.3974, 0.0, 0.3846, 0.0, 0.4103, 1.0, 0.4103, 0.0, 0.3974, 0.0, 0.4231, 1.0, 0.4231, 0.0, 0.4103, 0.0, 0.4359, 1.0, 0.4359, 0.0, 0.4231, 0.0, 0.4487, 1.0, 0.4487, 0.0, 0.4359, 0.0, 0.4615, 1.0, 0.4615, 0.0, 0.4487, 0.0, 0.4744, 1.0, 0.4744, 0.0, 0.4615, 0.0, 0.4872, 1.0, 0.4872, 0.0, 0.4744, 0.0, 0.5, 1.0, 0.5, 0.0, 0.4872, 0.0, 0.5128, 1.0, 0.5128, 0.0, 0.5, 0.0, 0.5256, 1.0, 0.5256, 0.0, 0.5128, 0.0, 0.5385, 1.0, 0.5385, 0.0, 0.5256, 0.0, 0.5513, 1.0, 0.5513, 0.0, 0.5385, 0.0, 0.5641, 1.0, 0.5641, 0.0, 0.5513, 0.0, 0.5769, 1.0, 0.5769, 0.0, 0.5641, 0.0, 0.5897, 1.0, 0.5897, 0.0, 0.5769, 0.0, 0.6026, 1.0, 0.6026, 0.0, 0.5897, 0.0, 0.6154, 1.0, 0.6154, 0.0, 0.6026, 0.0, 0.6282, 1.0, 0.6282, 0.0, 0.6154, 0.0, 0.641, 1.0, 0.641, 0.0, 0.6282, 0.0, 0.6538, 1.0, 0.6538, 0.0, 0.641, 0.0, 0.6667, 1.0, 0.6667, 0.0, 0.6538, 0.0, 0.6795, 1.0, 0.6795, 0.0, 0.6667, 0.0, 0.6923, 1.0, 0.6923, 0.0, 0.6795, 0.0, 0.7051, 1.0, 0.7051, 0.0, 0.6923, 0.0, 0.7179, 1.0, 0.7179, 0.0, 0.7051, 0.0, 0.7308, 1.0, 0.7308, 0.0, 0.7179, 0.0, 0.7436, 1.0, 0.7436, 0.0, 0.7308, 0.0, 0.7564, 1.0, 0.7564, 0.0, 0.7436, 0.0, 0.7692, 1.0, 0.7692, 0.0, 0.7564, 0.0, 0.7821, 1.0, 0.7821, 0.0, 0.7692, 0.0, 0.7949, 1.0, 0.7949, 0.0, 0.7821, 0.0, 0.8077, 1.0, 0.8077, 0.0, 0.7949, 0.0, 0.8205, 1.0, 0.8205, 0.0, 0.8077, 0.0, 0.8333, 1.0, 0.8333, 0.0, 0.8205, 0.0, 0.8462, 1.0, 0.8462, 0.0, 0.8333, 0.0, 0.859, 1.0, 0.859, 0.0, 0.8462, 0.0, 0.8718, 1.0, 0.8718, 0.0, 0.859, 0.0, 0.8846, 1.0, 0.8846, 0.0, 0.8718, 0.0, 0.8974, 1.0, 0.8974, 0.0, 0.8846, 0.0, 0.9103, 1.0, 0.9103, 0.0, 0.8974, 0.0, 0.9231, 1.0, 0.9231, 0.0, 0.9103, 0.0, 0.9359, 1.0, 0.9359, 0.0, 0.9231, 0.0, 0.9487, 1.0, 0.9487, 0.0, 0.9359, 0.0, 0.9615, 1.0, 0.9615, 0.0, 0.9487, 0.0, 0.9744, 1.0, 0.9744, 0.0, 0.9615, 0.0, 0.9872, 1.0, 0.9872, 0.0, 0.9744, 0.0, 1.0, 1.0, 1.0, 0.0, 0.9872, 0.0])
me_text.materials.append(mat_material_001)
me_text.use_remesh_fix_poles = True
me_text.use_remesh_preserve_attributes = False
me_text.use_mirror_vertex_groups = False
me_text.update()

# ---- objects
ob_light = bpy.data.objects.new('Light', light_light)
ob_text = bpy.data.objects.new('Text', me_text)

# ---- transforms, parenting, visibility, modifiers, constraints
ob_light.location = (4.076, 1.005, 5.904)
ob_light.rotation_euler = (0.6503, 0.05522, 1.866)
ob_light.lock_rotations_4d = False
ob_light.empty_display_type = 'ARROWS'
ob_light.color = (0.0, 0.0, 0.0, 0.0)
ob_light.lineart.crease_threshold = 0.0
ob_text.location = (0.0, 0.0, 0.0)
ob_text.lineart.crease_threshold = 0.0

# ---- collection membership
col_collection.objects.link(ob_light)
col_collection.objects.link(ob_text)

# ---- scene / render settings (as saved in the file)
scene.frame_start = 1; scene.frame_end = 250; scene.frame_set(1)
scene.render.engine = 'BLENDER_EEVEE_NEXT'
scene.cycles.use_denoising = False
scene.cycles.samples = 128
scene.cycles.sampling_pattern = 'TABULATED_SOBOL'
scene.cycles.use_adaptive_sampling = False
scene.cycles.use_light_tree = False
scene.view_settings.view_transform = 'Filmic'
bpy.context.view_layer.update()

# ---- added for rendering (the .blend has no active camera): camera
cam_auto = bpy.data.cameras.new('AutoCamera')
cam_auto.lens = 50.0
cam_auto.sensor_width = 36.0
cam_auto.clip_end = 1000.0
ob_auto_camera = bpy.data.objects.new('AutoCamera', cam_auto)
scene.collection.objects.link(ob_auto_camera)
ob_auto_camera.location = (12.1952, -13.3184, 9.49405)
ob_auto_camera.rotation_euler = (1.09748, -7.21219e-08, 0.694738)
scene.camera = ob_auto_camera
bpy.context.view_layer.update()
